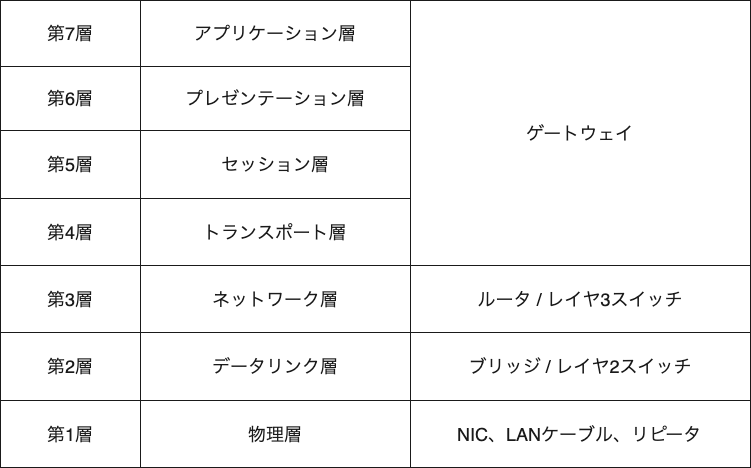

The diagram above was exported from draw.io. Its source (the exported page's mxGraphModel, read from the mxfile embedded in the PNG):
<mxGraphModel dx="913" dy="1303" grid="1" gridSize="10" guides="1" tooltips="1" connect="1" arrows="1" fold="1" page="1" pageScale="1" pageWidth="827" pageHeight="1169" background="#ffffff" math="0" shadow="0">
  <root>
    <mxCell id="bSnmwzdEhL40CL426O9w-0" />
    <mxCell id="bSnmwzdEhL40CL426O9w-1" parent="bSnmwzdEhL40CL426O9w-0" />
    <mxCell id="bNrRhBB481Zgi05bDpw1-0" value="" style="childLayout=tableLayout;recursiveResize=0;shadow=0;fillColor=none;strokeColor=#1A1A1A;fontColor=#1A1A1A;fontStyle=0" parent="bSnmwzdEhL40CL426O9w-1" vertex="1">
      <mxGeometry x="190" y="390" width="750" height="467" as="geometry" />
    </mxCell>
    <mxCell id="bNrRhBB481Zgi05bDpw1-6" style="shape=tableRow;horizontal=0;startSize=0;swimlaneHead=0;swimlaneBody=0;top=0;left=0;bottom=0;right=0;dropTarget=0;collapsible=0;recursiveResize=0;expand=0;fontStyle=0;fillColor=none;strokeColor=inherit;fontColor=#1A1A1A;" parent="bNrRhBB481Zgi05bDpw1-0" vertex="1">
      <mxGeometry width="750" height="66" as="geometry" />
    </mxCell>
    <mxCell id="bNrRhBB481Zgi05bDpw1-65" value="&lt;span style=&quot;font-size: 18px;&quot;&gt;第7層&lt;/span&gt;" style="connectable=0;recursiveResize=0;strokeColor=inherit;fillColor=none;align=center;whiteSpace=wrap;html=1;fontColor=#1A1A1A;" parent="bNrRhBB481Zgi05bDpw1-6" vertex="1">
      <mxGeometry width="140" height="66" as="geometry">
        <mxRectangle width="140" height="66" as="alternateBounds" />
      </mxGeometry>
    </mxCell>
    <mxCell id="bNrRhBB481Zgi05bDpw1-7" value="&lt;span style=&quot;font-size: 18px;&quot;&gt;アプリケーション層&lt;/span&gt;" style="connectable=0;recursiveResize=0;strokeColor=inherit;fillColor=none;align=center;whiteSpace=wrap;html=1;fontColor=#1A1A1A;" parent="bNrRhBB481Zgi05bDpw1-6" vertex="1">
      <mxGeometry x="140" width="270" height="66" as="geometry">
        <mxRectangle width="270" height="66" as="alternateBounds" />
      </mxGeometry>
    </mxCell>
    <mxCell id="bNrRhBB481Zgi05bDpw1-10" value="&lt;span style=&quot;font-size: 18px;&quot;&gt;ゲートウェイ&lt;/span&gt;&lt;span style=&quot;font-size: 18px;&quot;&gt;&lt;br&gt;&lt;/span&gt;" style="connectable=0;recursiveResize=0;strokeColor=inherit;fillColor=none;align=center;whiteSpace=wrap;html=1;fontColor=#1A1A1A;rowspan=4;colspan=1;" parent="bNrRhBB481Zgi05bDpw1-6" vertex="1">
      <mxGeometry x="410" width="340" height="265" as="geometry">
        <mxRectangle width="340" height="66" as="alternateBounds" />
      </mxGeometry>
    </mxCell>
    <mxCell id="bNrRhBB481Zgi05bDpw1-11" value="" style="shape=tableRow;horizontal=0;startSize=0;swimlaneHead=0;swimlaneBody=0;top=0;left=0;bottom=0;right=0;dropTarget=0;collapsible=0;recursiveResize=0;expand=0;fontStyle=0;fillColor=none;strokeColor=inherit;fontColor=#1A1A1A;" parent="bNrRhBB481Zgi05bDpw1-0" vertex="1">
      <mxGeometry y="66" width="750" height="64" as="geometry" />
    </mxCell>
    <mxCell id="bNrRhBB481Zgi05bDpw1-66" value="&lt;span style=&quot;font-size: 18px;&quot;&gt;第6層&lt;/span&gt;" style="connectable=0;recursiveResize=0;strokeColor=inherit;fillColor=none;align=center;whiteSpace=wrap;html=1;fontColor=#1A1A1A;" parent="bNrRhBB481Zgi05bDpw1-11" vertex="1">
      <mxGeometry width="140" height="64" as="geometry">
        <mxRectangle width="140" height="64" as="alternateBounds" />
      </mxGeometry>
    </mxCell>
    <mxCell id="bNrRhBB481Zgi05bDpw1-12" value="&lt;span style=&quot;font-size: 18px;&quot;&gt;プレゼンテーション層&lt;/span&gt;" style="connectable=0;recursiveResize=0;strokeColor=inherit;fillColor=none;align=center;whiteSpace=wrap;html=1;fontColor=#1A1A1A;" parent="bNrRhBB481Zgi05bDpw1-11" vertex="1">
      <mxGeometry x="140" width="270" height="64" as="geometry">
        <mxRectangle width="270" height="64" as="alternateBounds" />
      </mxGeometry>
    </mxCell>
    <mxCell id="bNrRhBB481Zgi05bDpw1-16" style="shape=tableRow;horizontal=0;startSize=0;swimlaneHead=0;swimlaneBody=0;top=0;left=0;bottom=0;right=0;dropTarget=0;collapsible=0;recursiveResize=0;expand=0;fontStyle=0;fillColor=none;strokeColor=inherit;fontColor=#1A1A1A;" parent="bNrRhBB481Zgi05bDpw1-0" vertex="1">
      <mxGeometry y="130" width="750" height="68" as="geometry" />
    </mxCell>
    <mxCell id="bNrRhBB481Zgi05bDpw1-67" value="&lt;span style=&quot;font-size: 18px;&quot;&gt;第5層&lt;/span&gt;" style="connectable=0;recursiveResize=0;strokeColor=inherit;fillColor=none;align=center;whiteSpace=wrap;html=1;fontColor=#1A1A1A;" parent="bNrRhBB481Zgi05bDpw1-16" vertex="1">
      <mxGeometry width="140" height="68" as="geometry">
        <mxRectangle width="140" height="68" as="alternateBounds" />
      </mxGeometry>
    </mxCell>
    <mxCell id="bNrRhBB481Zgi05bDpw1-17" value="&lt;span style=&quot;font-size: 18px;&quot;&gt;セッション層&lt;/span&gt;" style="connectable=0;recursiveResize=0;strokeColor=inherit;fillColor=none;align=center;whiteSpace=wrap;html=1;fontColor=#1A1A1A;" parent="bNrRhBB481Zgi05bDpw1-16" vertex="1">
      <mxGeometry x="140" width="270" height="68" as="geometry">
        <mxRectangle width="270" height="68" as="alternateBounds" />
      </mxGeometry>
    </mxCell>
    <mxCell id="bNrRhBB481Zgi05bDpw1-21" style="shape=tableRow;horizontal=0;startSize=0;swimlaneHead=0;swimlaneBody=0;top=0;left=0;bottom=0;right=0;dropTarget=0;collapsible=0;recursiveResize=0;expand=0;fontStyle=0;fillColor=none;strokeColor=inherit;fontColor=#1A1A1A;" parent="bNrRhBB481Zgi05bDpw1-0" vertex="1">
      <mxGeometry y="198" width="750" height="67" as="geometry" />
    </mxCell>
    <mxCell id="bNrRhBB481Zgi05bDpw1-68" value="&lt;span style=&quot;font-size: 18px;&quot;&gt;第4層&lt;/span&gt;" style="connectable=0;recursiveResize=0;strokeColor=inherit;fillColor=none;align=center;whiteSpace=wrap;html=1;fontColor=#1A1A1A;" parent="bNrRhBB481Zgi05bDpw1-21" vertex="1">
      <mxGeometry width="140" height="67" as="geometry">
        <mxRectangle width="140" height="67" as="alternateBounds" />
      </mxGeometry>
    </mxCell>
    <mxCell id="bNrRhBB481Zgi05bDpw1-22" value="&lt;span style=&quot;font-size: 18px;&quot;&gt;トランスポート層&lt;/span&gt;" style="connectable=0;recursiveResize=0;strokeColor=inherit;fillColor=none;align=center;whiteSpace=wrap;html=1;fontColor=#1A1A1A;" parent="bNrRhBB481Zgi05bDpw1-21" vertex="1">
      <mxGeometry x="140" width="270" height="67" as="geometry">
        <mxRectangle width="270" height="67" as="alternateBounds" />
      </mxGeometry>
    </mxCell>
    <mxCell id="bNrRhBB481Zgi05bDpw1-26" style="shape=tableRow;horizontal=0;startSize=0;swimlaneHead=0;swimlaneBody=0;top=0;left=0;bottom=0;right=0;dropTarget=0;collapsible=0;recursiveResize=0;expand=0;fontStyle=0;fillColor=none;strokeColor=inherit;fontColor=#1A1A1A;" parent="bNrRhBB481Zgi05bDpw1-0" vertex="1">
      <mxGeometry y="265" width="750" height="67" as="geometry" />
    </mxCell>
    <mxCell id="bNrRhBB481Zgi05bDpw1-69" value="&lt;span style=&quot;font-size: 18px;&quot;&gt;第3層&lt;/span&gt;" style="connectable=0;recursiveResize=0;strokeColor=inherit;fillColor=none;align=center;whiteSpace=wrap;html=1;fontColor=#1A1A1A;" parent="bNrRhBB481Zgi05bDpw1-26" vertex="1">
      <mxGeometry width="140" height="67" as="geometry">
        <mxRectangle width="140" height="67" as="alternateBounds" />
      </mxGeometry>
    </mxCell>
    <mxCell id="bNrRhBB481Zgi05bDpw1-27" value="&lt;span style=&quot;font-size: 18px;&quot;&gt;ネットワーク層&lt;/span&gt;" style="connectable=0;recursiveResize=0;strokeColor=inherit;fillColor=none;align=center;whiteSpace=wrap;html=1;fontColor=#1A1A1A;" parent="bNrRhBB481Zgi05bDpw1-26" vertex="1">
      <mxGeometry x="140" width="270" height="67" as="geometry">
        <mxRectangle width="270" height="67" as="alternateBounds" />
      </mxGeometry>
    </mxCell>
    <mxCell id="bNrRhBB481Zgi05bDpw1-30" value="&lt;span style=&quot;font-size: 18px;&quot;&gt;ルータ / レイヤ3スイッチ&lt;/span&gt;" style="connectable=0;recursiveResize=0;strokeColor=inherit;fillColor=none;align=center;whiteSpace=wrap;html=1;fontColor=#1A1A1A;" parent="bNrRhBB481Zgi05bDpw1-26" vertex="1">
      <mxGeometry x="410" width="340" height="67" as="geometry">
        <mxRectangle width="340" height="67" as="alternateBounds" />
      </mxGeometry>
    </mxCell>
    <mxCell id="bNrRhBB481Zgi05bDpw1-31" style="shape=tableRow;horizontal=0;startSize=0;swimlaneHead=0;swimlaneBody=0;top=0;left=0;bottom=0;right=0;dropTarget=0;collapsible=0;recursiveResize=0;expand=0;fontStyle=0;fillColor=none;strokeColor=inherit;fontColor=#1A1A1A;" parent="bNrRhBB481Zgi05bDpw1-0" vertex="1">
      <mxGeometry y="332" width="750" height="68" as="geometry" />
    </mxCell>
    <mxCell id="bNrRhBB481Zgi05bDpw1-70" value="&lt;span style=&quot;font-size: 18px;&quot;&gt;第2層&lt;/span&gt;" style="connectable=0;recursiveResize=0;strokeColor=inherit;fillColor=none;align=center;whiteSpace=wrap;html=1;fontColor=#1A1A1A;" parent="bNrRhBB481Zgi05bDpw1-31" vertex="1">
      <mxGeometry width="140" height="68" as="geometry">
        <mxRectangle width="140" height="68" as="alternateBounds" />
      </mxGeometry>
    </mxCell>
    <mxCell id="bNrRhBB481Zgi05bDpw1-32" value="&lt;span style=&quot;font-size: 18px;&quot;&gt;データリンク層&lt;/span&gt;" style="connectable=0;recursiveResize=0;strokeColor=inherit;fillColor=none;align=center;whiteSpace=wrap;html=1;fontColor=#1A1A1A;" parent="bNrRhBB481Zgi05bDpw1-31" vertex="1">
      <mxGeometry x="140" width="270" height="68" as="geometry">
        <mxRectangle width="270" height="68" as="alternateBounds" />
      </mxGeometry>
    </mxCell>
    <mxCell id="bNrRhBB481Zgi05bDpw1-35" value="&lt;span style=&quot;font-size: 18px;&quot;&gt;ブリッジ / レイヤ2スイッチ&lt;/span&gt;" style="connectable=0;recursiveResize=0;strokeColor=inherit;fillColor=none;align=center;whiteSpace=wrap;html=1;fontColor=#1A1A1A;" parent="bNrRhBB481Zgi05bDpw1-31" vertex="1">
      <mxGeometry x="410" width="340" height="68" as="geometry">
        <mxRectangle width="340" height="68" as="alternateBounds" />
      </mxGeometry>
    </mxCell>
    <mxCell id="bNrRhBB481Zgi05bDpw1-36" style="shape=tableRow;horizontal=0;startSize=0;swimlaneHead=0;swimlaneBody=0;top=0;left=0;bottom=0;right=0;dropTarget=0;collapsible=0;recursiveResize=0;expand=0;fontStyle=0;fillColor=none;strokeColor=inherit;fontColor=#1A1A1A;" parent="bNrRhBB481Zgi05bDpw1-0" vertex="1">
      <mxGeometry y="400" width="750" height="67" as="geometry" />
    </mxCell>
    <mxCell id="bNrRhBB481Zgi05bDpw1-71" value="&lt;span style=&quot;font-size: 18px;&quot;&gt;第1層&lt;/span&gt;" style="connectable=0;recursiveResize=0;strokeColor=inherit;fillColor=none;align=center;whiteSpace=wrap;html=1;fontColor=#1A1A1A;" parent="bNrRhBB481Zgi05bDpw1-36" vertex="1">
      <mxGeometry width="140" height="67" as="geometry">
        <mxRectangle width="140" height="67" as="alternateBounds" />
      </mxGeometry>
    </mxCell>
    <mxCell id="bNrRhBB481Zgi05bDpw1-37" value="&lt;span style=&quot;font-size: 18px;&quot;&gt;物理層&lt;/span&gt;" style="connectable=0;recursiveResize=0;strokeColor=inherit;fillColor=none;align=center;whiteSpace=wrap;html=1;fontColor=#1A1A1A;" parent="bNrRhBB481Zgi05bDpw1-36" vertex="1">
      <mxGeometry x="140" width="270" height="67" as="geometry">
        <mxRectangle width="270" height="67" as="alternateBounds" />
      </mxGeometry>
    </mxCell>
    <mxCell id="bNrRhBB481Zgi05bDpw1-40" value="&lt;span style=&quot;font-size: 18px;&quot;&gt;NIC、LANケーブル、リピータ&lt;/span&gt;" style="connectable=0;recursiveResize=0;strokeColor=inherit;fillColor=none;align=center;whiteSpace=wrap;html=1;fontColor=#1A1A1A;" parent="bNrRhBB481Zgi05bDpw1-36" vertex="1">
      <mxGeometry x="410" width="340" height="67" as="geometry">
        <mxRectangle width="340" height="67" as="alternateBounds" />
      </mxGeometry>
    </mxCell>
  </root>
</mxGraphModel>